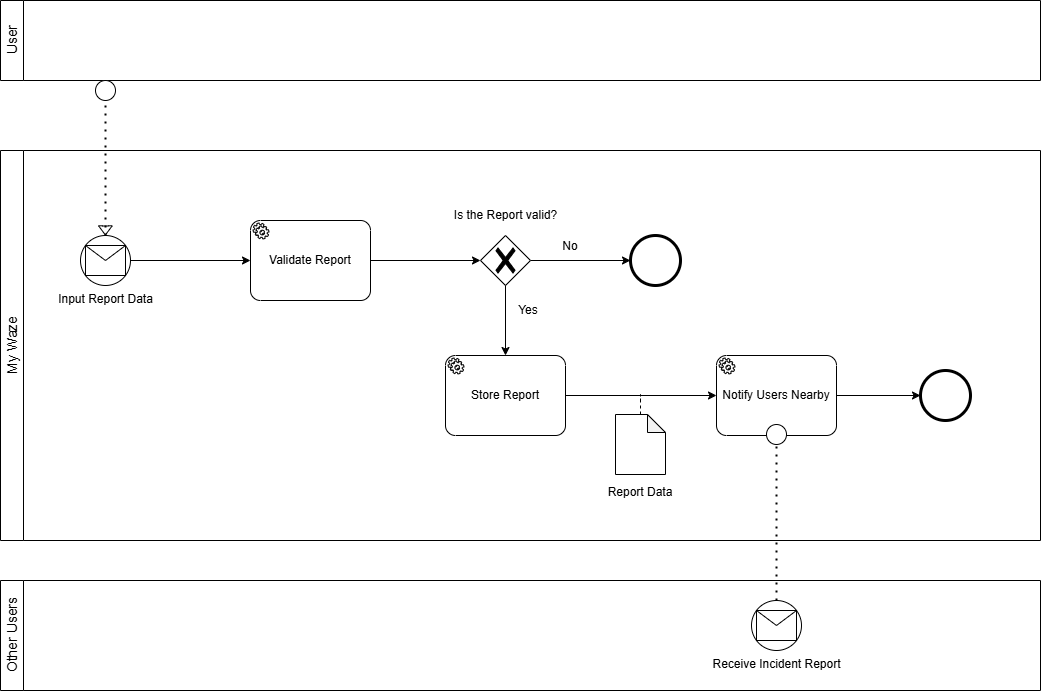

The diagram above was exported from draw.io. Its source (the exported page's mxGraphModel, read from the mxfile embedded in the PNG):
<mxGraphModel dx="1044" dy="535" grid="1" gridSize="10" guides="1" tooltips="1" connect="1" arrows="1" fold="1" page="1" pageScale="1" pageWidth="827" pageHeight="1169" math="0" shadow="0">
  <root>
    <mxCell id="0" />
    <mxCell id="1" parent="0" />
    <mxCell id="GoJcISw9qc416fXIIpP5-1" value="&lt;span style=&quot;font-weight: normal;&quot;&gt;&lt;font style=&quot;font-size: 14px;&quot;&gt;User&lt;/font&gt;&lt;/span&gt;" style="swimlane;horizontal=0;whiteSpace=wrap;html=1;startSize=23;" parent="1" vertex="1">
      <mxGeometry x="50" y="50" width="1040" height="80" as="geometry" />
    </mxCell>
    <mxCell id="GoJcISw9qc416fXIIpP5-2" value="&lt;font style=&quot;font-size: 14px; font-weight: normal;&quot;&gt;My Waze&lt;/font&gt;" style="swimlane;horizontal=0;whiteSpace=wrap;html=1;startSize=23;" parent="1" vertex="1">
      <mxGeometry x="50" y="200" width="1040" height="390" as="geometry" />
    </mxCell>
    <mxCell id="GoJcISw9qc416fXIIpP5-13" value="Validate Report" style="points=[[0.25,0,0],[0.5,0,0],[0.75,0,0],[1,0.25,0],[1,0.5,0],[1,0.75,0],[0.75,1,0],[0.5,1,0],[0.25,1,0],[0,0.75,0],[0,0.5,0],[0,0.25,0]];shape=mxgraph.bpmn.task2;whiteSpace=wrap;rectStyle=rounded;size=10;html=1;container=1;expand=0;collapsible=0;taskMarker=service;" parent="GoJcISw9qc416fXIIpP5-2" vertex="1">
      <mxGeometry x="250" y="70" width="120" height="80" as="geometry" />
    </mxCell>
    <mxCell id="GoJcISw9qc416fXIIpP5-17" value="Input Report Data" style="shape=mxgraph.bpmn.shape;html=1;verticalLabelPosition=bottom;labelBackgroundColor=#ffffff;verticalAlign=top;perimeter=ellipsePerimeter;outline=standard;symbol=general;" parent="GoJcISw9qc416fXIIpP5-2" vertex="1">
      <mxGeometry x="80" y="85" width="50" height="50" as="geometry" />
    </mxCell>
    <mxCell id="GoJcISw9qc416fXIIpP5-18" value="" style="shape=message;whiteSpace=wrap;html=1;" parent="GoJcISw9qc416fXIIpP5-2" vertex="1">
      <mxGeometry x="85" y="95" width="40" height="30" as="geometry" />
    </mxCell>
    <mxCell id="GoJcISw9qc416fXIIpP5-19" value="" style="shape=flexArrow;endArrow=classic;html=1;rounded=0;width=5.76;endSize=2.7312;endWidth=6.9184;" parent="GoJcISw9qc416fXIIpP5-2" edge="1">
      <mxGeometry width="50" height="50" relative="1" as="geometry">
        <mxPoint x="104.88999999999999" y="75" as="sourcePoint" />
        <mxPoint x="104.88999999999999" y="85" as="targetPoint" />
      </mxGeometry>
    </mxCell>
    <mxCell id="GoJcISw9qc416fXIIpP5-20" value="" style="endArrow=none;dashed=1;html=1;dashPattern=1 3;strokeWidth=2;rounded=0;exitX=0.5;exitY=0;exitDx=0;exitDy=0;" parent="GoJcISw9qc416fXIIpP5-2" source="GoJcISw9qc416fXIIpP5-17" target="GoJcISw9qc416fXIIpP5-22" edge="1">
      <mxGeometry width="50" height="50" relative="1" as="geometry">
        <mxPoint x="320" y="160" as="sourcePoint" />
        <mxPoint x="135" y="-70" as="targetPoint" />
      </mxGeometry>
    </mxCell>
    <mxCell id="GoJcISw9qc416fXIIpP5-22" value="" style="ellipse;whiteSpace=wrap;html=1;" parent="GoJcISw9qc416fXIIpP5-2" vertex="1">
      <mxGeometry x="95" y="-70" width="20" height="20" as="geometry" />
    </mxCell>
    <mxCell id="NlhpMfKt01ed-ad2I7oh-4" style="edgeStyle=orthogonalEdgeStyle;rounded=0;orthogonalLoop=1;jettySize=auto;html=1;entryX=0;entryY=0.5;entryDx=0;entryDy=0;entryPerimeter=0;" parent="GoJcISw9qc416fXIIpP5-2" source="GoJcISw9qc416fXIIpP5-17" target="GoJcISw9qc416fXIIpP5-13" edge="1">
      <mxGeometry relative="1" as="geometry">
        <mxPoint x="190" y="109.99999999999977" as="targetPoint" />
      </mxGeometry>
    </mxCell>
    <mxCell id="NlhpMfKt01ed-ad2I7oh-12" style="edgeStyle=orthogonalEdgeStyle;rounded=0;orthogonalLoop=1;jettySize=auto;html=1;entryX=0;entryY=0.5;entryDx=0;entryDy=0;" parent="GoJcISw9qc416fXIIpP5-2" source="NlhpMfKt01ed-ad2I7oh-6" target="NlhpMfKt01ed-ad2I7oh-10" edge="1">
      <mxGeometry relative="1" as="geometry" />
    </mxCell>
    <mxCell id="NlhpMfKt01ed-ad2I7oh-6" value="" style="points=[[0.25,0.25,0],[0.5,0,0],[0.75,0.25,0],[1,0.5,0],[0.75,0.75,0],[0.5,1,0],[0.25,0.75,0],[0,0.5,0]];shape=mxgraph.bpmn.gateway2;html=1;verticalLabelPosition=bottom;labelBackgroundColor=#ffffff;verticalAlign=top;align=center;perimeter=rhombusPerimeter;outlineConnect=0;outline=none;symbol=none;gwType=exclusive;" parent="GoJcISw9qc416fXIIpP5-2" vertex="1">
      <mxGeometry x="480" y="85" width="50" height="50" as="geometry" />
    </mxCell>
    <mxCell id="NlhpMfKt01ed-ad2I7oh-8" style="edgeStyle=orthogonalEdgeStyle;rounded=0;orthogonalLoop=1;jettySize=auto;html=1;entryX=0;entryY=0.5;entryDx=0;entryDy=0;entryPerimeter=0;" parent="GoJcISw9qc416fXIIpP5-2" source="GoJcISw9qc416fXIIpP5-13" target="NlhpMfKt01ed-ad2I7oh-6" edge="1">
      <mxGeometry relative="1" as="geometry" />
    </mxCell>
    <mxCell id="NlhpMfKt01ed-ad2I7oh-10" value="" style="shape=mxgraph.bpmn.shape;html=1;verticalLabelPosition=bottom;labelBackgroundColor=#ffffff;verticalAlign=top;perimeter=ellipsePerimeter;outline=end;symbol=general;" parent="GoJcISw9qc416fXIIpP5-2" vertex="1">
      <mxGeometry x="630" y="85" width="50" height="50" as="geometry" />
    </mxCell>
    <mxCell id="NlhpMfKt01ed-ad2I7oh-13" value="No" style="text;html=1;align=center;verticalAlign=middle;whiteSpace=wrap;rounded=0;" parent="GoJcISw9qc416fXIIpP5-2" vertex="1">
      <mxGeometry x="540" y="81" width="60" height="30" as="geometry" />
    </mxCell>
    <mxCell id="NlhpMfKt01ed-ad2I7oh-16" value="Is the Report valid?" style="text;html=1;align=center;verticalAlign=middle;whiteSpace=wrap;rounded=0;" parent="GoJcISw9qc416fXIIpP5-2" vertex="1">
      <mxGeometry x="447.5" y="50" width="115" height="30" as="geometry" />
    </mxCell>
    <mxCell id="NlhpMfKt01ed-ad2I7oh-18" value="Store Report" style="points=[[0.25,0,0],[0.5,0,0],[0.75,0,0],[1,0.25,0],[1,0.5,0],[1,0.75,0],[0.75,1,0],[0.5,1,0],[0.25,1,0],[0,0.75,0],[0,0.5,0],[0,0.25,0]];shape=mxgraph.bpmn.task2;whiteSpace=wrap;rectStyle=rounded;size=10;html=1;container=1;expand=0;collapsible=0;taskMarker=service;" parent="GoJcISw9qc416fXIIpP5-2" vertex="1">
      <mxGeometry x="445" y="205" width="120" height="80" as="geometry" />
    </mxCell>
    <mxCell id="NlhpMfKt01ed-ad2I7oh-19" style="edgeStyle=orthogonalEdgeStyle;rounded=0;orthogonalLoop=1;jettySize=auto;html=1;entryX=0.5;entryY=0;entryDx=0;entryDy=0;entryPerimeter=0;" parent="GoJcISw9qc416fXIIpP5-2" source="NlhpMfKt01ed-ad2I7oh-6" target="NlhpMfKt01ed-ad2I7oh-18" edge="1">
      <mxGeometry relative="1" as="geometry" />
    </mxCell>
    <mxCell id="NlhpMfKt01ed-ad2I7oh-21" value="Yes" style="text;html=1;align=center;verticalAlign=middle;whiteSpace=wrap;rounded=0;" parent="GoJcISw9qc416fXIIpP5-2" vertex="1">
      <mxGeometry x="498" y="145" width="60" height="30" as="geometry" />
    </mxCell>
    <mxCell id="NlhpMfKt01ed-ad2I7oh-36" style="edgeStyle=orthogonalEdgeStyle;rounded=0;orthogonalLoop=1;jettySize=auto;html=1;" parent="GoJcISw9qc416fXIIpP5-2" source="NlhpMfKt01ed-ad2I7oh-22" target="NlhpMfKt01ed-ad2I7oh-35" edge="1">
      <mxGeometry relative="1" as="geometry" />
    </mxCell>
    <mxCell id="NlhpMfKt01ed-ad2I7oh-22" value="Notify Users Nearby" style="points=[[0.25,0,0],[0.5,0,0],[0.75,0,0],[1,0.25,0],[1,0.5,0],[1,0.75,0],[0.75,1,0],[0.5,1,0],[0.25,1,0],[0,0.75,0],[0,0.5,0],[0,0.25,0]];shape=mxgraph.bpmn.task2;whiteSpace=wrap;rectStyle=rounded;size=10;html=1;container=1;expand=0;collapsible=0;taskMarker=service;" parent="GoJcISw9qc416fXIIpP5-2" vertex="1">
      <mxGeometry x="716" y="205" width="120" height="80" as="geometry" />
    </mxCell>
    <mxCell id="NlhpMfKt01ed-ad2I7oh-34" style="edgeStyle=orthogonalEdgeStyle;rounded=0;orthogonalLoop=1;jettySize=auto;html=1;entryX=0;entryY=0.5;entryDx=0;entryDy=0;entryPerimeter=0;" parent="GoJcISw9qc416fXIIpP5-2" source="NlhpMfKt01ed-ad2I7oh-18" target="NlhpMfKt01ed-ad2I7oh-22" edge="1">
      <mxGeometry relative="1" as="geometry" />
    </mxCell>
    <mxCell id="NlhpMfKt01ed-ad2I7oh-35" value="" style="shape=mxgraph.bpmn.shape;html=1;verticalLabelPosition=bottom;labelBackgroundColor=#ffffff;verticalAlign=top;perimeter=ellipsePerimeter;outline=end;symbol=general;" parent="GoJcISw9qc416fXIIpP5-2" vertex="1">
      <mxGeometry x="920" y="220" width="50" height="50" as="geometry" />
    </mxCell>
    <mxCell id="NlhpMfKt01ed-ad2I7oh-37" style="edgeStyle=orthogonalEdgeStyle;rounded=0;orthogonalLoop=1;jettySize=auto;html=1;endArrow=none;startFill=0;dashed=1;" parent="GoJcISw9qc416fXIIpP5-2" source="NlhpMfKt01ed-ad2I7oh-38" edge="1">
      <mxGeometry relative="1" as="geometry">
        <mxPoint x="640" y="250" as="targetPoint" />
      </mxGeometry>
    </mxCell>
    <mxCell id="NlhpMfKt01ed-ad2I7oh-38" value="" style="shape=note;whiteSpace=wrap;html=1;backgroundOutline=1;darkOpacity=0.05;size=18;" parent="GoJcISw9qc416fXIIpP5-2" vertex="1">
      <mxGeometry x="615" y="264" width="50" height="60" as="geometry" />
    </mxCell>
    <mxCell id="NlhpMfKt01ed-ad2I7oh-39" value="Report Data" style="text;html=1;align=center;verticalAlign=middle;whiteSpace=wrap;rounded=0;" parent="GoJcISw9qc416fXIIpP5-2" vertex="1">
      <mxGeometry x="580" y="327" width="120" height="30" as="geometry" />
    </mxCell>
    <mxCell id="NlhpMfKt01ed-ad2I7oh-1" value="&lt;span style=&quot;font-weight: normal;&quot;&gt;&lt;font style=&quot;font-size: 14px;&quot;&gt;Other Users&lt;/font&gt;&lt;/span&gt;" style="swimlane;horizontal=0;whiteSpace=wrap;html=1;startSize=23;" parent="1" vertex="1">
      <mxGeometry x="50" y="630" width="1040" height="110" as="geometry" />
    </mxCell>
    <mxCell id="NlhpMfKt01ed-ad2I7oh-30" value="Receive Incident Report" style="shape=mxgraph.bpmn.shape;html=1;verticalLabelPosition=bottom;labelBackgroundColor=#ffffff;verticalAlign=top;perimeter=ellipsePerimeter;outline=standard;symbol=general;" parent="NlhpMfKt01ed-ad2I7oh-1" vertex="1">
      <mxGeometry x="751" y="20" width="50" height="50" as="geometry" />
    </mxCell>
    <mxCell id="NlhpMfKt01ed-ad2I7oh-31" value="" style="shape=message;whiteSpace=wrap;html=1;" parent="NlhpMfKt01ed-ad2I7oh-1" vertex="1">
      <mxGeometry x="756" y="30" width="40" height="30" as="geometry" />
    </mxCell>
    <mxCell id="NlhpMfKt01ed-ad2I7oh-32" value="" style="endArrow=none;dashed=1;html=1;dashPattern=1 3;strokeWidth=2;rounded=0;exitX=0.5;exitY=0;exitDx=0;exitDy=0;" parent="NlhpMfKt01ed-ad2I7oh-1" source="NlhpMfKt01ed-ad2I7oh-30" target="NlhpMfKt01ed-ad2I7oh-33" edge="1">
      <mxGeometry width="50" height="50" relative="1" as="geometry">
        <mxPoint x="991" y="74" as="sourcePoint" />
        <mxPoint x="806" y="-156" as="targetPoint" />
      </mxGeometry>
    </mxCell>
    <mxCell id="NlhpMfKt01ed-ad2I7oh-33" value="" style="ellipse;whiteSpace=wrap;html=1;" parent="NlhpMfKt01ed-ad2I7oh-1" vertex="1">
      <mxGeometry x="766" y="-156" width="20" height="20" as="geometry" />
    </mxCell>
  </root>
</mxGraphModel>